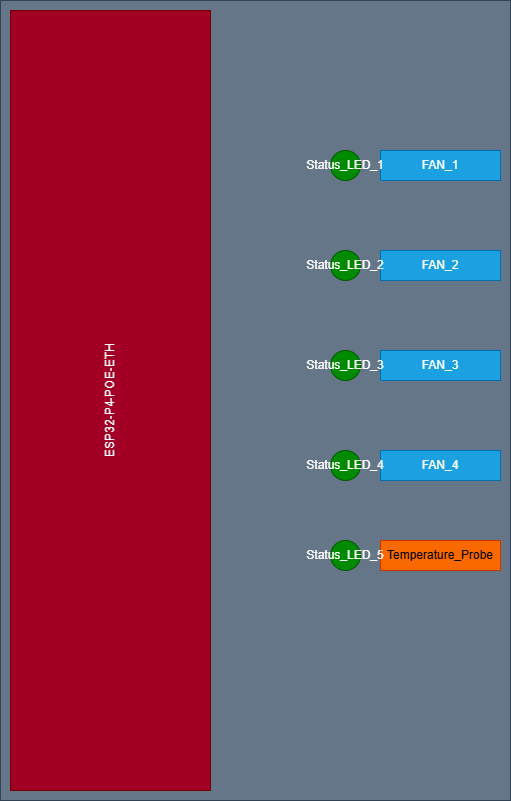

The diagram above was exported from draw.io. Its source (the exported page's mxGraphModel, read from the mxfile embedded in the PNG):
<mxGraphModel dx="1204" dy="1139" grid="1" gridSize="10" guides="1" tooltips="1" connect="1" arrows="1" fold="1" page="1" pageScale="1" pageWidth="850" pageHeight="1100" math="0" shadow="0">
  <root>
    <mxCell id="0" />
    <mxCell id="1" parent="0" />
    <mxCell id="ewE6fvaksECouOSTZN1E-1" parent="1" style="rounded=0;whiteSpace=wrap;html=1;fillColor=#647687;fontColor=#ffffff;strokeColor=#314354;" value="" vertex="1">
      <mxGeometry height="800" width="510" x="30" y="30" as="geometry" />
    </mxCell>
    <mxCell id="Y3-XJmJxvC7y71kbF8JE-2" parent="1" style="rounded=0;whiteSpace=wrap;html=1;rotation=-90;fillColor=#a20025;fontColor=#ffffff;strokeColor=#6F0000;" value="ESP32-P4-POE-ETH" vertex="1">
      <mxGeometry height="200" width="780" x="-250" y="330" as="geometry" />
    </mxCell>
    <mxCell id="Y3-XJmJxvC7y71kbF8JE-3" parent="1" style="rounded=0;whiteSpace=wrap;html=1;rotation=0;fillColor=#1ba1e2;fontColor=#ffffff;strokeColor=#006EAF;" value="FAN_1" vertex="1">
      <mxGeometry height="30" width="120" x="410" y="180" as="geometry" />
    </mxCell>
    <mxCell id="Y3-XJmJxvC7y71kbF8JE-4" parent="1" style="rounded=0;whiteSpace=wrap;html=1;rotation=0;fillColor=#1ba1e2;fontColor=#ffffff;strokeColor=#006EAF;" value="FAN_2" vertex="1">
      <mxGeometry height="30" width="120" x="410" y="280" as="geometry" />
    </mxCell>
    <mxCell id="Y3-XJmJxvC7y71kbF8JE-5" parent="1" style="rounded=0;whiteSpace=wrap;html=1;rotation=0;fillColor=#1ba1e2;fontColor=#ffffff;strokeColor=#006EAF;" value="FAN_3" vertex="1">
      <mxGeometry height="30" width="120" x="410" y="380" as="geometry" />
    </mxCell>
    <mxCell id="Y3-XJmJxvC7y71kbF8JE-6" parent="1" style="rounded=0;whiteSpace=wrap;html=1;rotation=0;fillColor=#1ba1e2;fontColor=#ffffff;strokeColor=#006EAF;" value="FAN_4" vertex="1">
      <mxGeometry height="30" width="120" x="410" y="480" as="geometry" />
    </mxCell>
    <mxCell id="Y3-XJmJxvC7y71kbF8JE-7" parent="1" style="ellipse;whiteSpace=wrap;html=1;aspect=fixed;fillColor=#008a00;fontColor=#ffffff;strokeColor=#005700;" value="Status_LED_4" vertex="1">
      <mxGeometry height="30" width="30" x="360" y="480" as="geometry" />
    </mxCell>
    <mxCell id="Y3-XJmJxvC7y71kbF8JE-8" parent="1" style="ellipse;whiteSpace=wrap;html=1;aspect=fixed;fillColor=#008a00;fontColor=#ffffff;strokeColor=#005700;" value="Status_LED_3" vertex="1">
      <mxGeometry height="30" width="30" x="360" y="380" as="geometry" />
    </mxCell>
    <mxCell id="Y3-XJmJxvC7y71kbF8JE-9" parent="1" style="ellipse;whiteSpace=wrap;html=1;aspect=fixed;fillColor=#008a00;fontColor=#ffffff;strokeColor=#005700;" value="Status_LED_2" vertex="1">
      <mxGeometry height="30" width="30" x="360" y="280" as="geometry" />
    </mxCell>
    <mxCell id="Y3-XJmJxvC7y71kbF8JE-10" parent="1" style="ellipse;whiteSpace=wrap;html=1;aspect=fixed;fillColor=#008a00;fontColor=#ffffff;strokeColor=#005700;" value="Status_LED_1" vertex="1">
      <mxGeometry height="30" width="30" x="360" y="180" as="geometry" />
    </mxCell>
    <mxCell id="ewE6fvaksECouOSTZN1E-4" parent="1" style="rounded=0;whiteSpace=wrap;html=1;rotation=0;fillColor=#fa6800;fontColor=#000000;strokeColor=#C73500;" value="Temperature_Probe" vertex="1">
      <mxGeometry height="30" width="120" x="410" y="570" as="geometry" />
    </mxCell>
    <mxCell id="ewE6fvaksECouOSTZN1E-5" parent="1" style="ellipse;whiteSpace=wrap;html=1;aspect=fixed;fillColor=#008a00;fontColor=#ffffff;strokeColor=#005700;" value="Status_LED_5" vertex="1">
      <mxGeometry height="30" width="30" x="360" y="570" as="geometry" />
    </mxCell>
  </root>
</mxGraphModel>